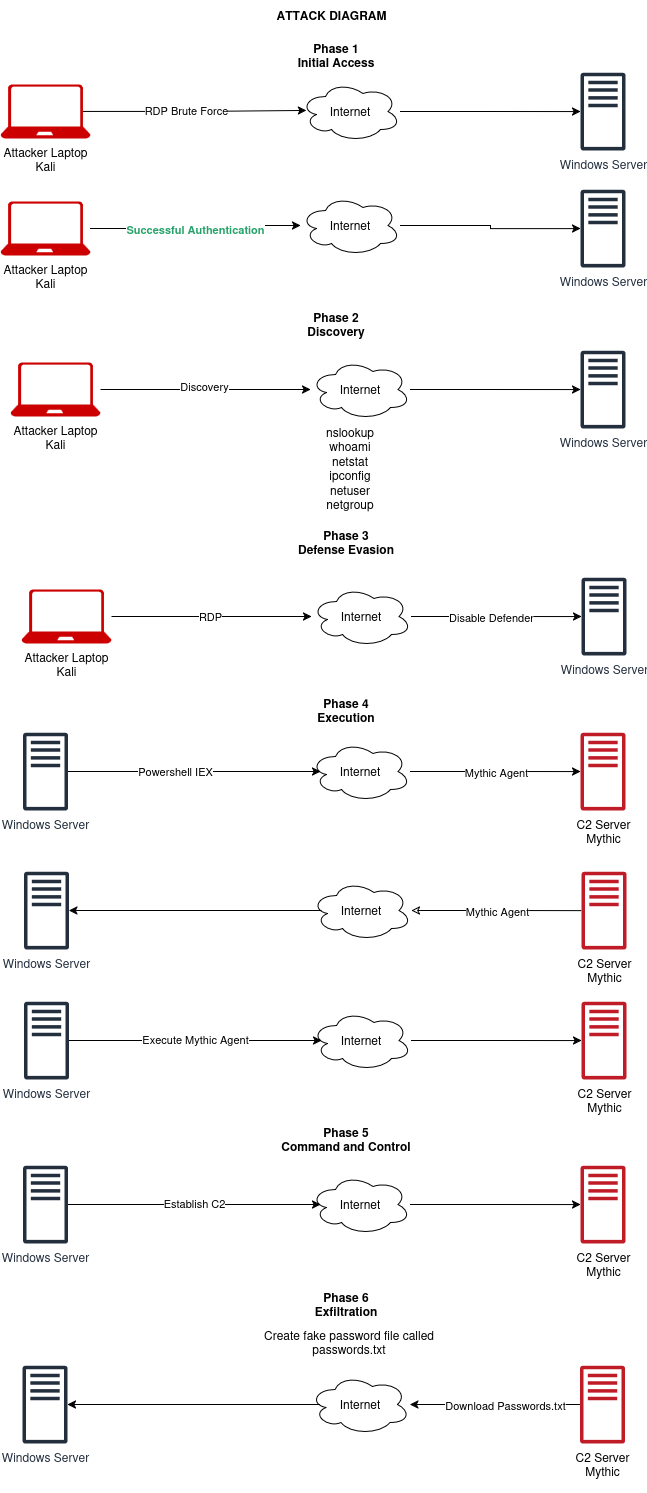

The diagram above was exported from draw.io. Its source (the exported page's mxGraphModel, read from the mxfile embedded in the PNG):
<mxGraphModel dx="1386" dy="790" grid="1" gridSize="10" guides="1" tooltips="1" connect="1" arrows="1" fold="1" page="1" pageScale="1" pageWidth="850" pageHeight="1100" math="0" shadow="0">
  <root>
    <mxCell id="0" />
    <mxCell id="1" parent="0" />
    <mxCell id="5G5CSJDKPbzKHUEFAz9M-2" value="&lt;div&gt;Windows Server&lt;/div&gt;&lt;div&gt;&lt;br&gt;&lt;/div&gt;" style="sketch=0;outlineConnect=0;fontColor=#232F3E;gradientColor=none;fillColor=#232F3D;strokeColor=none;dashed=0;verticalLabelPosition=bottom;verticalAlign=top;align=center;html=1;fontSize=12;fontStyle=0;aspect=fixed;pointerEvents=1;shape=mxgraph.aws4.traditional_server;" vertex="1" parent="1">
      <mxGeometry x="674" y="82" width="45" height="78" as="geometry" />
    </mxCell>
    <mxCell id="5G5CSJDKPbzKHUEFAz9M-5" style="edgeStyle=orthogonalEdgeStyle;rounded=0;orthogonalLoop=1;jettySize=auto;html=1;" edge="1" parent="1" source="5G5CSJDKPbzKHUEFAz9M-3" target="5G5CSJDKPbzKHUEFAz9M-2">
      <mxGeometry relative="1" as="geometry" />
    </mxCell>
    <mxCell id="5G5CSJDKPbzKHUEFAz9M-3" value="Internet" style="ellipse;shape=cloud;whiteSpace=wrap;html=1;align=center;" vertex="1" parent="1">
      <mxGeometry x="394" y="91" width="100" height="60" as="geometry" />
    </mxCell>
    <mxCell id="5G5CSJDKPbzKHUEFAz9M-4" style="edgeStyle=orthogonalEdgeStyle;rounded=0;orthogonalLoop=1;jettySize=auto;html=1;exitX=0.92;exitY=0.5;exitDx=0;exitDy=0;exitPerimeter=0;" edge="1" parent="1" source="5G5CSJDKPbzKHUEFAz9M-23">
      <mxGeometry relative="1" as="geometry">
        <mxPoint x="159" y="121.10000000000002" as="sourcePoint" />
        <mxPoint x="400" y="120" as="targetPoint" />
      </mxGeometry>
    </mxCell>
    <mxCell id="5G5CSJDKPbzKHUEFAz9M-26" value="RDP Brute Force" style="edgeLabel;html=1;align=center;verticalAlign=middle;resizable=0;points=[];" vertex="1" connectable="0" parent="5G5CSJDKPbzKHUEFAz9M-4">
      <mxGeometry x="-0.1102" y="2" relative="1" as="geometry">
        <mxPoint x="3" as="offset" />
      </mxGeometry>
    </mxCell>
    <mxCell id="5G5CSJDKPbzKHUEFAz9M-17" value="&lt;div&gt;Windows Server&lt;/div&gt;&lt;div&gt;&lt;br&gt;&lt;/div&gt;" style="sketch=0;outlineConnect=0;fontColor=#232F3E;gradientColor=none;fillColor=#232F3D;strokeColor=none;dashed=0;verticalLabelPosition=bottom;verticalAlign=top;align=center;html=1;fontSize=12;fontStyle=0;aspect=fixed;pointerEvents=1;shape=mxgraph.aws4.traditional_server;" vertex="1" parent="1">
      <mxGeometry x="674" y="199" width="45" height="78" as="geometry" />
    </mxCell>
    <mxCell id="5G5CSJDKPbzKHUEFAz9M-18" style="edgeStyle=orthogonalEdgeStyle;rounded=0;orthogonalLoop=1;jettySize=auto;html=1;" edge="1" source="5G5CSJDKPbzKHUEFAz9M-19" target="5G5CSJDKPbzKHUEFAz9M-17" parent="1">
      <mxGeometry relative="1" as="geometry" />
    </mxCell>
    <mxCell id="5G5CSJDKPbzKHUEFAz9M-19" value="Internet" style="ellipse;shape=cloud;whiteSpace=wrap;html=1;align=center;" vertex="1" parent="1">
      <mxGeometry x="394" y="205" width="100" height="60" as="geometry" />
    </mxCell>
    <mxCell id="5G5CSJDKPbzKHUEFAz9M-21" value="&lt;div&gt;&lt;b&gt;Phase 1&lt;/b&gt;&lt;/div&gt;&lt;div&gt;&lt;b&gt;Initial Access&lt;/b&gt;&lt;/div&gt;" style="text;html=1;align=center;verticalAlign=middle;whiteSpace=wrap;rounded=0;" vertex="1" parent="1">
      <mxGeometry x="390" y="50" width="80" height="30" as="geometry" />
    </mxCell>
    <mxCell id="5G5CSJDKPbzKHUEFAz9M-23" value="&lt;div&gt;Attacker Laptop&lt;/div&gt;&lt;div&gt;Kali&lt;/div&gt;" style="verticalLabelPosition=bottom;html=1;verticalAlign=top;align=center;strokeColor=none;fillColor=#CC0000;shape=mxgraph.azure.laptop;pointerEvents=1;" vertex="1" parent="1">
      <mxGeometry x="94" y="94" width="90" height="54" as="geometry" />
    </mxCell>
    <mxCell id="5G5CSJDKPbzKHUEFAz9M-25" style="edgeStyle=orthogonalEdgeStyle;rounded=0;orthogonalLoop=1;jettySize=auto;html=1;" edge="1" parent="1" source="5G5CSJDKPbzKHUEFAz9M-24" target="5G5CSJDKPbzKHUEFAz9M-19">
      <mxGeometry relative="1" as="geometry" />
    </mxCell>
    <mxCell id="5G5CSJDKPbzKHUEFAz9M-27" value="&lt;span style=&quot;color: light-dark(rgb(38, 162, 105), rgb(237, 237, 237));&quot;&gt;&lt;b&gt;Successful Authentication&lt;/b&gt;&lt;/span&gt;" style="edgeLabel;html=1;align=center;verticalAlign=middle;resizable=0;points=[];" vertex="1" connectable="0" parent="5G5CSJDKPbzKHUEFAz9M-25">
      <mxGeometry x="-0.0167" y="1" relative="1" as="geometry">
        <mxPoint as="offset" />
      </mxGeometry>
    </mxCell>
    <mxCell id="5G5CSJDKPbzKHUEFAz9M-24" value="&lt;div&gt;Attacker Laptop&lt;/div&gt;&lt;div&gt;Kali&lt;/div&gt;" style="verticalLabelPosition=bottom;html=1;verticalAlign=top;align=center;strokeColor=none;fillColor=#CC0000;shape=mxgraph.azure.laptop;pointerEvents=1;" vertex="1" parent="1">
      <mxGeometry x="94" y="211" width="90" height="54" as="geometry" />
    </mxCell>
    <mxCell id="5G5CSJDKPbzKHUEFAz9M-28" value="&lt;div&gt;&lt;b&gt;Phase 2&lt;/b&gt;&lt;/div&gt;&lt;div&gt;&lt;b&gt;Discovery&lt;/b&gt;&lt;/div&gt;" style="text;html=1;align=center;verticalAlign=middle;whiteSpace=wrap;rounded=0;" vertex="1" parent="1">
      <mxGeometry x="390" y="319" width="80" height="30" as="geometry" />
    </mxCell>
    <mxCell id="5G5CSJDKPbzKHUEFAz9M-29" value="&lt;div&gt;Windows Server&lt;/div&gt;&lt;div&gt;&lt;br&gt;&lt;/div&gt;" style="sketch=0;outlineConnect=0;fontColor=#232F3E;gradientColor=none;fillColor=#232F3D;strokeColor=none;dashed=0;verticalLabelPosition=bottom;verticalAlign=top;align=center;html=1;fontSize=12;fontStyle=0;aspect=fixed;pointerEvents=1;shape=mxgraph.aws4.traditional_server;" vertex="1" parent="1">
      <mxGeometry x="674" y="360" width="45" height="78" as="geometry" />
    </mxCell>
    <mxCell id="5G5CSJDKPbzKHUEFAz9M-30" style="edgeStyle=orthogonalEdgeStyle;rounded=0;orthogonalLoop=1;jettySize=auto;html=1;" edge="1" source="5G5CSJDKPbzKHUEFAz9M-31" target="5G5CSJDKPbzKHUEFAz9M-29" parent="1">
      <mxGeometry relative="1" as="geometry" />
    </mxCell>
    <mxCell id="5G5CSJDKPbzKHUEFAz9M-31" value="Internet" style="ellipse;shape=cloud;whiteSpace=wrap;html=1;align=center;" vertex="1" parent="1">
      <mxGeometry x="404" y="369" width="100" height="60" as="geometry" />
    </mxCell>
    <mxCell id="5G5CSJDKPbzKHUEFAz9M-32" style="edgeStyle=orthogonalEdgeStyle;rounded=0;orthogonalLoop=1;jettySize=auto;html=1;" edge="1" source="5G5CSJDKPbzKHUEFAz9M-34" target="5G5CSJDKPbzKHUEFAz9M-31" parent="1">
      <mxGeometry relative="1" as="geometry" />
    </mxCell>
    <mxCell id="5G5CSJDKPbzKHUEFAz9M-33" value="Discovery" style="edgeLabel;html=1;align=center;verticalAlign=middle;resizable=0;points=[];" vertex="1" connectable="0" parent="5G5CSJDKPbzKHUEFAz9M-32">
      <mxGeometry x="-0.0167" y="1" relative="1" as="geometry">
        <mxPoint y="-3" as="offset" />
      </mxGeometry>
    </mxCell>
    <mxCell id="5G5CSJDKPbzKHUEFAz9M-34" value="&lt;div&gt;Attacker Laptop&lt;/div&gt;&lt;div&gt;Kali&lt;/div&gt;" style="verticalLabelPosition=bottom;html=1;verticalAlign=top;align=center;strokeColor=none;fillColor=#CC0000;shape=mxgraph.azure.laptop;pointerEvents=1;" vertex="1" parent="1">
      <mxGeometry x="104" y="372" width="90" height="54" as="geometry" />
    </mxCell>
    <mxCell id="5G5CSJDKPbzKHUEFAz9M-36" value="&lt;div&gt;nslookup&lt;/div&gt;&lt;div&gt;whoami&lt;/div&gt;&lt;div&gt;netstat&lt;/div&gt;&lt;div&gt;ipconfig&lt;/div&gt;&lt;div&gt;netuser&lt;/div&gt;&lt;div&gt;netgroup&lt;/div&gt;" style="text;html=1;align=center;verticalAlign=middle;whiteSpace=wrap;rounded=0;" vertex="1" parent="1">
      <mxGeometry x="414" y="463" width="60" height="30" as="geometry" />
    </mxCell>
    <mxCell id="5G5CSJDKPbzKHUEFAz9M-37" value="&lt;div&gt;&lt;b&gt;Phase 3&lt;/b&gt;&lt;/div&gt;&lt;div&gt;&lt;b&gt;Defense Evasion&lt;/b&gt;&lt;/div&gt;&lt;div&gt;&lt;b&gt;&lt;br&gt;&lt;/b&gt;&lt;/div&gt;" style="text;html=1;align=center;verticalAlign=middle;whiteSpace=wrap;rounded=0;" vertex="1" parent="1">
      <mxGeometry x="390" y="544" width="100" height="30" as="geometry" />
    </mxCell>
    <mxCell id="5G5CSJDKPbzKHUEFAz9M-38" value="&lt;div&gt;Windows Server&lt;/div&gt;&lt;div&gt;&lt;br&gt;&lt;/div&gt;" style="sketch=0;outlineConnect=0;fontColor=#232F3E;gradientColor=none;fillColor=#232F3D;strokeColor=none;dashed=0;verticalLabelPosition=bottom;verticalAlign=top;align=center;html=1;fontSize=12;fontStyle=0;aspect=fixed;pointerEvents=1;shape=mxgraph.aws4.traditional_server;" vertex="1" parent="1">
      <mxGeometry x="675" y="587" width="45" height="78" as="geometry" />
    </mxCell>
    <mxCell id="5G5CSJDKPbzKHUEFAz9M-39" style="edgeStyle=orthogonalEdgeStyle;rounded=0;orthogonalLoop=1;jettySize=auto;html=1;" edge="1" source="5G5CSJDKPbzKHUEFAz9M-40" target="5G5CSJDKPbzKHUEFAz9M-38" parent="1">
      <mxGeometry relative="1" as="geometry" />
    </mxCell>
    <mxCell id="5G5CSJDKPbzKHUEFAz9M-45" value="Disable Defender" style="edgeLabel;html=1;align=center;verticalAlign=middle;resizable=0;points=[];" vertex="1" connectable="0" parent="5G5CSJDKPbzKHUEFAz9M-39">
      <mxGeometry x="-0.0711" y="-3" relative="1" as="geometry">
        <mxPoint y="-3" as="offset" />
      </mxGeometry>
    </mxCell>
    <mxCell id="5G5CSJDKPbzKHUEFAz9M-40" value="Internet" style="ellipse;shape=cloud;whiteSpace=wrap;html=1;align=center;" vertex="1" parent="1">
      <mxGeometry x="405" y="596" width="100" height="60" as="geometry" />
    </mxCell>
    <mxCell id="5G5CSJDKPbzKHUEFAz9M-41" style="edgeStyle=orthogonalEdgeStyle;rounded=0;orthogonalLoop=1;jettySize=auto;html=1;" edge="1" source="5G5CSJDKPbzKHUEFAz9M-43" target="5G5CSJDKPbzKHUEFAz9M-40" parent="1">
      <mxGeometry relative="1" as="geometry" />
    </mxCell>
    <mxCell id="5G5CSJDKPbzKHUEFAz9M-42" value="RDP " style="edgeLabel;html=1;align=center;verticalAlign=middle;resizable=0;points=[];" vertex="1" connectable="0" parent="5G5CSJDKPbzKHUEFAz9M-41">
      <mxGeometry x="-0.0167" y="1" relative="1" as="geometry">
        <mxPoint as="offset" />
      </mxGeometry>
    </mxCell>
    <mxCell id="5G5CSJDKPbzKHUEFAz9M-43" value="&lt;div&gt;Attacker Laptop&lt;/div&gt;&lt;div&gt;Kali&lt;/div&gt;" style="verticalLabelPosition=bottom;html=1;verticalAlign=top;align=center;strokeColor=none;fillColor=#CC0000;shape=mxgraph.azure.laptop;pointerEvents=1;" vertex="1" parent="1">
      <mxGeometry x="115" y="599" width="90" height="54" as="geometry" />
    </mxCell>
    <mxCell id="5G5CSJDKPbzKHUEFAz9M-46" value="&lt;div&gt;&lt;b&gt;Phase 4&lt;/b&gt;&lt;/div&gt;&lt;div&gt;&lt;b&gt;Execution&lt;/b&gt;&lt;/div&gt;" style="text;html=1;align=center;verticalAlign=middle;whiteSpace=wrap;rounded=0;" vertex="1" parent="1">
      <mxGeometry x="390" y="705" width="100" height="30" as="geometry" />
    </mxCell>
    <mxCell id="5G5CSJDKPbzKHUEFAz9M-52" style="edgeStyle=orthogonalEdgeStyle;rounded=0;orthogonalLoop=1;jettySize=auto;html=1;" edge="1" parent="1" source="5G5CSJDKPbzKHUEFAz9M-48" target="5G5CSJDKPbzKHUEFAz9M-60">
      <mxGeometry relative="1" as="geometry">
        <mxPoint x="684" y="781.0999999999999" as="targetPoint" />
      </mxGeometry>
    </mxCell>
    <mxCell id="5G5CSJDKPbzKHUEFAz9M-58" value="Mythic Agent" style="edgeLabel;html=1;align=center;verticalAlign=middle;resizable=0;points=[];" vertex="1" connectable="0" parent="5G5CSJDKPbzKHUEFAz9M-52">
      <mxGeometry x="-0.0783" relative="1" as="geometry">
        <mxPoint x="7" as="offset" />
      </mxGeometry>
    </mxCell>
    <mxCell id="5G5CSJDKPbzKHUEFAz9M-48" value="Internet" style="ellipse;shape=cloud;whiteSpace=wrap;html=1;align=center;" vertex="1" parent="1">
      <mxGeometry x="404" y="751" width="100" height="60" as="geometry" />
    </mxCell>
    <mxCell id="5G5CSJDKPbzKHUEFAz9M-51" style="rounded=0;orthogonalLoop=1;jettySize=auto;html=1;" edge="1" parent="1" source="5G5CSJDKPbzKHUEFAz9M-59">
      <mxGeometry relative="1" as="geometry">
        <mxPoint x="171.5" y="781" as="sourcePoint" />
        <mxPoint x="414" y="781" as="targetPoint" />
      </mxGeometry>
    </mxCell>
    <mxCell id="5G5CSJDKPbzKHUEFAz9M-56" value="Powershell IEX" style="edgeLabel;html=1;align=center;verticalAlign=middle;resizable=0;points=[];" vertex="1" connectable="0" parent="5G5CSJDKPbzKHUEFAz9M-51">
      <mxGeometry x="-0.1629" y="1" relative="1" as="geometry">
        <mxPoint x="1" as="offset" />
      </mxGeometry>
    </mxCell>
    <mxCell id="5G5CSJDKPbzKHUEFAz9M-59" value="&lt;div&gt;Windows Server&lt;/div&gt;&lt;div&gt;&lt;br&gt;&lt;/div&gt;" style="sketch=0;outlineConnect=0;fontColor=#232F3E;gradientColor=none;fillColor=#232F3D;strokeColor=none;dashed=0;verticalLabelPosition=bottom;verticalAlign=top;align=center;html=1;fontSize=12;fontStyle=0;aspect=fixed;pointerEvents=1;shape=mxgraph.aws4.traditional_server;" vertex="1" parent="1">
      <mxGeometry x="116.5" y="742" width="45" height="78" as="geometry" />
    </mxCell>
    <mxCell id="5G5CSJDKPbzKHUEFAz9M-60" value="&lt;div&gt;C2 Server&lt;/div&gt;&lt;div&gt;Mythic&lt;/div&gt;&lt;div&gt;&lt;br&gt;&lt;/div&gt;" style="sketch=0;outlineConnect=0;fillColor=light-dark(#c01c28, #512d2b);strokeColor=#b85450;dashed=0;verticalLabelPosition=bottom;verticalAlign=top;align=center;html=1;fontSize=12;fontStyle=0;aspect=fixed;pointerEvents=1;shape=mxgraph.aws4.traditional_server;" vertex="1" parent="1">
      <mxGeometry x="674" y="742" width="45" height="78" as="geometry" />
    </mxCell>
    <mxCell id="5G5CSJDKPbzKHUEFAz9M-68" style="edgeStyle=orthogonalEdgeStyle;rounded=0;orthogonalLoop=1;jettySize=auto;html=1;startArrow=classic;startFill=0;endArrow=none;" edge="1" source="5G5CSJDKPbzKHUEFAz9M-70" target="5G5CSJDKPbzKHUEFAz9M-74" parent="1">
      <mxGeometry relative="1" as="geometry">
        <mxPoint x="685" y="920.0999999999999" as="targetPoint" />
      </mxGeometry>
    </mxCell>
    <mxCell id="5G5CSJDKPbzKHUEFAz9M-69" value="Mythic Agent" style="edgeLabel;html=1;align=center;verticalAlign=middle;resizable=0;points=[];" vertex="1" connectable="0" parent="5G5CSJDKPbzKHUEFAz9M-68">
      <mxGeometry x="-0.0783" relative="1" as="geometry">
        <mxPoint x="7" as="offset" />
      </mxGeometry>
    </mxCell>
    <mxCell id="5G5CSJDKPbzKHUEFAz9M-70" value="Internet" style="ellipse;shape=cloud;whiteSpace=wrap;html=1;align=center;" vertex="1" parent="1">
      <mxGeometry x="405" y="890" width="100" height="60" as="geometry" />
    </mxCell>
    <mxCell id="5G5CSJDKPbzKHUEFAz9M-71" style="rounded=0;orthogonalLoop=1;jettySize=auto;html=1;endArrow=none;startFill=1;startArrow=classic;" edge="1" source="5G5CSJDKPbzKHUEFAz9M-73" parent="1">
      <mxGeometry relative="1" as="geometry">
        <mxPoint x="172.5" y="920" as="sourcePoint" />
        <mxPoint x="415" y="920" as="targetPoint" />
      </mxGeometry>
    </mxCell>
    <mxCell id="5G5CSJDKPbzKHUEFAz9M-73" value="&lt;div&gt;Windows Server&lt;/div&gt;&lt;div&gt;&lt;br&gt;&lt;/div&gt;" style="sketch=0;outlineConnect=0;fontColor=#232F3E;gradientColor=none;fillColor=#232F3D;strokeColor=none;dashed=0;verticalLabelPosition=bottom;verticalAlign=top;align=center;html=1;fontSize=12;fontStyle=0;aspect=fixed;pointerEvents=1;shape=mxgraph.aws4.traditional_server;" vertex="1" parent="1">
      <mxGeometry x="117.5" y="881" width="45" height="78" as="geometry" />
    </mxCell>
    <mxCell id="5G5CSJDKPbzKHUEFAz9M-74" value="&lt;div&gt;C2 Server&lt;/div&gt;&lt;div&gt;Mythic&lt;/div&gt;&lt;div&gt;&lt;br&gt;&lt;/div&gt;" style="sketch=0;outlineConnect=0;fillColor=light-dark(#c01c28, #512d2b);strokeColor=#b85450;dashed=0;verticalLabelPosition=bottom;verticalAlign=top;align=center;html=1;fontSize=12;fontStyle=0;aspect=fixed;pointerEvents=1;shape=mxgraph.aws4.traditional_server;" vertex="1" parent="1">
      <mxGeometry x="675" y="881" width="45" height="78" as="geometry" />
    </mxCell>
    <mxCell id="5G5CSJDKPbzKHUEFAz9M-75" style="edgeStyle=orthogonalEdgeStyle;rounded=0;orthogonalLoop=1;jettySize=auto;html=1;" edge="1" source="5G5CSJDKPbzKHUEFAz9M-77" target="5G5CSJDKPbzKHUEFAz9M-81" parent="1">
      <mxGeometry relative="1" as="geometry">
        <mxPoint x="685" y="1050.1" as="targetPoint" />
      </mxGeometry>
    </mxCell>
    <mxCell id="5G5CSJDKPbzKHUEFAz9M-77" value="Internet" style="ellipse;shape=cloud;whiteSpace=wrap;html=1;align=center;" vertex="1" parent="1">
      <mxGeometry x="405" y="1020" width="100" height="60" as="geometry" />
    </mxCell>
    <mxCell id="5G5CSJDKPbzKHUEFAz9M-78" style="rounded=0;orthogonalLoop=1;jettySize=auto;html=1;" edge="1" source="5G5CSJDKPbzKHUEFAz9M-80" parent="1">
      <mxGeometry relative="1" as="geometry">
        <mxPoint x="172.5" y="1050" as="sourcePoint" />
        <mxPoint x="415" y="1050" as="targetPoint" />
      </mxGeometry>
    </mxCell>
    <mxCell id="5G5CSJDKPbzKHUEFAz9M-82" value="Execute Mythic Agent" style="edgeLabel;html=1;align=center;verticalAlign=middle;resizable=0;points=[];" vertex="1" connectable="0" parent="5G5CSJDKPbzKHUEFAz9M-78">
      <mxGeometry x="-0.0059" y="2" relative="1" as="geometry">
        <mxPoint as="offset" />
      </mxGeometry>
    </mxCell>
    <mxCell id="5G5CSJDKPbzKHUEFAz9M-80" value="&lt;div&gt;Windows Server&lt;/div&gt;&lt;div&gt;&lt;br&gt;&lt;/div&gt;" style="sketch=0;outlineConnect=0;fontColor=#232F3E;gradientColor=none;fillColor=#232F3D;strokeColor=none;dashed=0;verticalLabelPosition=bottom;verticalAlign=top;align=center;html=1;fontSize=12;fontStyle=0;aspect=fixed;pointerEvents=1;shape=mxgraph.aws4.traditional_server;" vertex="1" parent="1">
      <mxGeometry x="117.5" y="1011" width="45" height="78" as="geometry" />
    </mxCell>
    <mxCell id="5G5CSJDKPbzKHUEFAz9M-81" value="&lt;div&gt;C2 Server&lt;/div&gt;&lt;div&gt;Mythic&lt;/div&gt;&lt;div&gt;&lt;br&gt;&lt;/div&gt;" style="sketch=0;outlineConnect=0;fillColor=light-dark(#c01c28, #512d2b);strokeColor=#b85450;dashed=0;verticalLabelPosition=bottom;verticalAlign=top;align=center;html=1;fontSize=12;fontStyle=0;aspect=fixed;pointerEvents=1;shape=mxgraph.aws4.traditional_server;" vertex="1" parent="1">
      <mxGeometry x="675" y="1011" width="45" height="78" as="geometry" />
    </mxCell>
    <mxCell id="5G5CSJDKPbzKHUEFAz9M-83" value="&lt;div&gt;&lt;b&gt;Phase 5&lt;/b&gt;&lt;/div&gt;&lt;div&gt;&lt;b&gt;Command and Control&lt;/b&gt;&lt;/div&gt;" style="text;html=1;align=center;verticalAlign=middle;whiteSpace=wrap;rounded=0;" vertex="1" parent="1">
      <mxGeometry x="370" y="1134" width="140" height="30" as="geometry" />
    </mxCell>
    <mxCell id="5G5CSJDKPbzKHUEFAz9M-84" style="edgeStyle=orthogonalEdgeStyle;rounded=0;orthogonalLoop=1;jettySize=auto;html=1;" edge="1" source="5G5CSJDKPbzKHUEFAz9M-85" target="5G5CSJDKPbzKHUEFAz9M-89" parent="1">
      <mxGeometry relative="1" as="geometry">
        <mxPoint x="684" y="1214.1" as="targetPoint" />
      </mxGeometry>
    </mxCell>
    <mxCell id="5G5CSJDKPbzKHUEFAz9M-85" value="Internet" style="ellipse;shape=cloud;whiteSpace=wrap;html=1;align=center;" vertex="1" parent="1">
      <mxGeometry x="404" y="1184" width="100" height="60" as="geometry" />
    </mxCell>
    <mxCell id="5G5CSJDKPbzKHUEFAz9M-86" style="rounded=0;orthogonalLoop=1;jettySize=auto;html=1;" edge="1" source="5G5CSJDKPbzKHUEFAz9M-88" parent="1">
      <mxGeometry relative="1" as="geometry">
        <mxPoint x="171.5" y="1214" as="sourcePoint" />
        <mxPoint x="414" y="1214" as="targetPoint" />
      </mxGeometry>
    </mxCell>
    <mxCell id="5G5CSJDKPbzKHUEFAz9M-87" value="Establish C2" style="edgeLabel;html=1;align=center;verticalAlign=middle;resizable=0;points=[];" vertex="1" connectable="0" parent="5G5CSJDKPbzKHUEFAz9M-86">
      <mxGeometry x="-0.0059" y="2" relative="1" as="geometry">
        <mxPoint as="offset" />
      </mxGeometry>
    </mxCell>
    <mxCell id="5G5CSJDKPbzKHUEFAz9M-88" value="&lt;div&gt;Windows Server&lt;/div&gt;&lt;div&gt;&lt;br&gt;&lt;/div&gt;" style="sketch=0;outlineConnect=0;fontColor=#232F3E;gradientColor=none;fillColor=#232F3D;strokeColor=none;dashed=0;verticalLabelPosition=bottom;verticalAlign=top;align=center;html=1;fontSize=12;fontStyle=0;aspect=fixed;pointerEvents=1;shape=mxgraph.aws4.traditional_server;" vertex="1" parent="1">
      <mxGeometry x="116.5" y="1175" width="45" height="78" as="geometry" />
    </mxCell>
    <mxCell id="5G5CSJDKPbzKHUEFAz9M-89" value="&lt;div&gt;C2 Server&lt;/div&gt;&lt;div&gt;Mythic&lt;/div&gt;&lt;div&gt;&lt;br&gt;&lt;/div&gt;" style="sketch=0;outlineConnect=0;fillColor=light-dark(#c01c28, #512d2b);strokeColor=#b85450;dashed=0;verticalLabelPosition=bottom;verticalAlign=top;align=center;html=1;fontSize=12;fontStyle=0;aspect=fixed;pointerEvents=1;shape=mxgraph.aws4.traditional_server;" vertex="1" parent="1">
      <mxGeometry x="674" y="1175" width="45" height="78" as="geometry" />
    </mxCell>
    <mxCell id="5G5CSJDKPbzKHUEFAz9M-90" value="&lt;div&gt;&lt;b&gt;Phase 6&lt;/b&gt;&lt;/div&gt;&lt;div&gt;&lt;b&gt;Exfiltration&lt;/b&gt;&lt;/div&gt;" style="text;html=1;align=center;verticalAlign=middle;whiteSpace=wrap;rounded=0;" vertex="1" parent="1">
      <mxGeometry x="370" y="1299" width="140" height="30" as="geometry" />
    </mxCell>
    <mxCell id="5G5CSJDKPbzKHUEFAz9M-91" style="edgeStyle=orthogonalEdgeStyle;rounded=0;orthogonalLoop=1;jettySize=auto;html=1;startArrow=classic;startFill=1;endArrow=none;" edge="1" source="5G5CSJDKPbzKHUEFAz9M-92" target="5G5CSJDKPbzKHUEFAz9M-96" parent="1">
      <mxGeometry relative="1" as="geometry">
        <mxPoint x="683.5" y="1414.1" as="targetPoint" />
      </mxGeometry>
    </mxCell>
    <mxCell id="5G5CSJDKPbzKHUEFAz9M-97" value="Download Passwords.txt" style="edgeLabel;html=1;align=center;verticalAlign=middle;resizable=0;points=[];" vertex="1" connectable="0" parent="5G5CSJDKPbzKHUEFAz9M-91">
      <mxGeometry x="0.1118" y="-1" relative="1" as="geometry">
        <mxPoint y="-1" as="offset" />
      </mxGeometry>
    </mxCell>
    <mxCell id="5G5CSJDKPbzKHUEFAz9M-92" value="Internet" style="ellipse;shape=cloud;whiteSpace=wrap;html=1;align=center;" vertex="1" parent="1">
      <mxGeometry x="403.5" y="1384" width="100" height="60" as="geometry" />
    </mxCell>
    <mxCell id="5G5CSJDKPbzKHUEFAz9M-93" style="rounded=0;orthogonalLoop=1;jettySize=auto;html=1;endArrow=none;startFill=1;startArrow=classic;" edge="1" source="5G5CSJDKPbzKHUEFAz9M-95" parent="1">
      <mxGeometry relative="1" as="geometry">
        <mxPoint x="171" y="1414" as="sourcePoint" />
        <mxPoint x="413.5" y="1414" as="targetPoint" />
      </mxGeometry>
    </mxCell>
    <mxCell id="5G5CSJDKPbzKHUEFAz9M-95" value="&lt;div&gt;Windows Server&lt;/div&gt;&lt;div&gt;&lt;br&gt;&lt;/div&gt;" style="sketch=0;outlineConnect=0;fontColor=#232F3E;gradientColor=none;fillColor=#232F3D;strokeColor=none;dashed=0;verticalLabelPosition=bottom;verticalAlign=top;align=center;html=1;fontSize=12;fontStyle=0;aspect=fixed;pointerEvents=1;shape=mxgraph.aws4.traditional_server;" vertex="1" parent="1">
      <mxGeometry x="116" y="1375" width="45" height="78" as="geometry" />
    </mxCell>
    <mxCell id="5G5CSJDKPbzKHUEFAz9M-96" value="&lt;div&gt;C2 Server&lt;/div&gt;&lt;div&gt;Mythic&lt;/div&gt;&lt;div&gt;&lt;br&gt;&lt;/div&gt;" style="sketch=0;outlineConnect=0;fillColor=light-dark(#c01c28, #512d2b);strokeColor=#b85450;dashed=0;verticalLabelPosition=bottom;verticalAlign=top;align=center;html=1;fontSize=12;fontStyle=0;aspect=fixed;pointerEvents=1;shape=mxgraph.aws4.traditional_server;" vertex="1" parent="1">
      <mxGeometry x="673.5" y="1375" width="45" height="78" as="geometry" />
    </mxCell>
    <mxCell id="5G5CSJDKPbzKHUEFAz9M-98" value="&lt;div&gt;Create fake password file called passwords.txt&lt;/div&gt;&lt;div&gt;&lt;br&gt;&lt;/div&gt;" style="text;html=1;align=center;verticalAlign=middle;whiteSpace=wrap;rounded=0;" vertex="1" parent="1">
      <mxGeometry x="353" y="1344" width="180" height="30" as="geometry" />
    </mxCell>
    <mxCell id="5G5CSJDKPbzKHUEFAz9M-99" value="ATTACK DIAGRAM" style="text;html=1;align=center;verticalAlign=middle;whiteSpace=wrap;rounded=0;fontStyle=1" vertex="1" parent="1">
      <mxGeometry x="344" y="10" width="162.5" height="30" as="geometry" />
    </mxCell>
  </root>
</mxGraphModel>